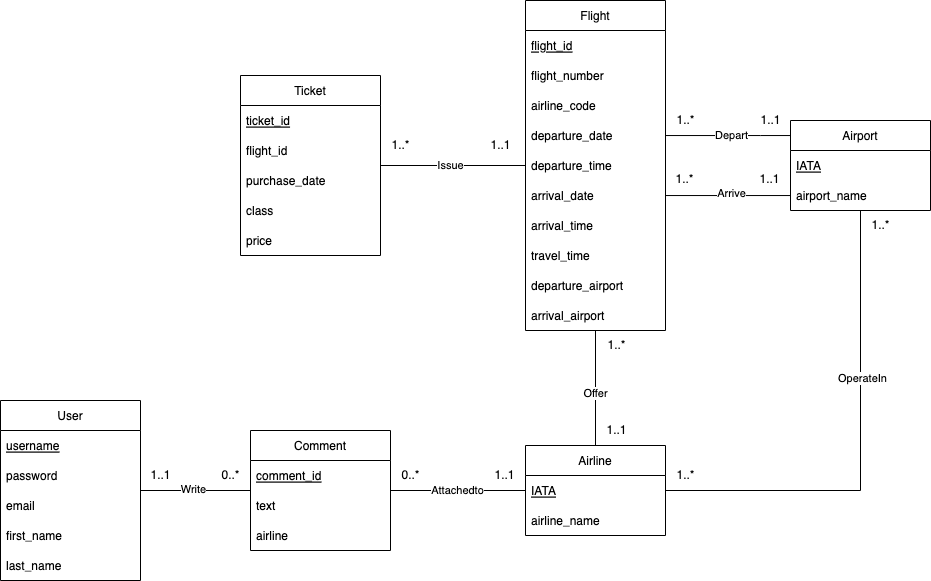

The diagram above was exported from draw.io. Its source (the exported page's mxGraphModel, read from the mxfile embedded in the PNG):
<mxGraphModel dx="1776" dy="491" grid="1" gridSize="10" guides="1" tooltips="1" connect="1" arrows="1" fold="1" page="1" pageScale="1" pageWidth="827" pageHeight="1169" math="0" shadow="0">
  <root>
    <mxCell id="0" />
    <mxCell id="1" parent="0" />
    <mxCell id="aPFMzwbb2bXobtkkWgyN-57" value="" style="edgeStyle=orthogonalEdgeStyle;rounded=0;orthogonalLoop=1;jettySize=auto;html=1;endArrow=none;endFill=0;" edge="1" parent="1" source="aPFMzwbb2bXobtkkWgyN-1" target="aPFMzwbb2bXobtkkWgyN-5">
      <mxGeometry relative="1" as="geometry" />
    </mxCell>
    <mxCell id="aPFMzwbb2bXobtkkWgyN-59" value="Write" style="edgeLabel;html=1;align=center;verticalAlign=middle;resizable=0;points=[];" vertex="1" connectable="0" parent="aPFMzwbb2bXobtkkWgyN-57">
      <mxGeometry x="-0.0385" y="3" relative="1" as="geometry">
        <mxPoint y="2" as="offset" />
      </mxGeometry>
    </mxCell>
    <mxCell id="aPFMzwbb2bXobtkkWgyN-1" value="User" style="swimlane;fontStyle=0;childLayout=stackLayout;horizontal=1;startSize=30;horizontalStack=0;resizeParent=1;resizeParentMax=0;resizeLast=0;collapsible=1;marginBottom=0;" vertex="1" parent="1">
      <mxGeometry x="-180" y="405" width="140" height="180" as="geometry" />
    </mxCell>
    <mxCell id="aPFMzwbb2bXobtkkWgyN-3" value="username" style="text;strokeColor=none;fillColor=none;align=left;verticalAlign=middle;spacingLeft=4;spacingRight=4;overflow=hidden;points=[[0,0.5],[1,0.5]];portConstraint=eastwest;rotatable=0;fontStyle=4" vertex="1" parent="aPFMzwbb2bXobtkkWgyN-1">
      <mxGeometry y="30" width="140" height="30" as="geometry" />
    </mxCell>
    <mxCell id="aPFMzwbb2bXobtkkWgyN-4" value="password" style="text;strokeColor=none;fillColor=none;align=left;verticalAlign=middle;spacingLeft=4;spacingRight=4;overflow=hidden;points=[[0,0.5],[1,0.5]];portConstraint=eastwest;rotatable=0;" vertex="1" parent="aPFMzwbb2bXobtkkWgyN-1">
      <mxGeometry y="60" width="140" height="30" as="geometry" />
    </mxCell>
    <mxCell id="aPFMzwbb2bXobtkkWgyN-24" value="email" style="text;strokeColor=none;fillColor=none;align=left;verticalAlign=middle;spacingLeft=4;spacingRight=4;overflow=hidden;points=[[0,0.5],[1,0.5]];portConstraint=eastwest;rotatable=0;" vertex="1" parent="aPFMzwbb2bXobtkkWgyN-1">
      <mxGeometry y="90" width="140" height="30" as="geometry" />
    </mxCell>
    <mxCell id="aPFMzwbb2bXobtkkWgyN-28" value="first_name" style="text;strokeColor=none;fillColor=none;align=left;verticalAlign=middle;spacingLeft=4;spacingRight=4;overflow=hidden;points=[[0,0.5],[1,0.5]];portConstraint=eastwest;rotatable=0;" vertex="1" parent="aPFMzwbb2bXobtkkWgyN-1">
      <mxGeometry y="120" width="140" height="30" as="geometry" />
    </mxCell>
    <mxCell id="aPFMzwbb2bXobtkkWgyN-29" value="last_name" style="text;strokeColor=none;fillColor=none;align=left;verticalAlign=middle;spacingLeft=4;spacingRight=4;overflow=hidden;points=[[0,0.5],[1,0.5]];portConstraint=eastwest;rotatable=0;" vertex="1" parent="aPFMzwbb2bXobtkkWgyN-1">
      <mxGeometry y="150" width="140" height="30" as="geometry" />
    </mxCell>
    <mxCell id="aPFMzwbb2bXobtkkWgyN-60" value="Attachedto" style="edgeStyle=orthogonalEdgeStyle;rounded=0;orthogonalLoop=1;jettySize=auto;html=1;endArrow=none;endFill=0;" edge="1" parent="1" source="aPFMzwbb2bXobtkkWgyN-5" target="aPFMzwbb2bXobtkkWgyN-19">
      <mxGeometry relative="1" as="geometry">
        <Array as="points" />
      </mxGeometry>
    </mxCell>
    <mxCell id="aPFMzwbb2bXobtkkWgyN-5" value="Comment" style="swimlane;fontStyle=0;childLayout=stackLayout;horizontal=1;startSize=30;horizontalStack=0;resizeParent=1;resizeParentMax=0;resizeLast=0;collapsible=1;marginBottom=0;" vertex="1" parent="1">
      <mxGeometry x="70" y="435" width="140" height="120" as="geometry" />
    </mxCell>
    <mxCell id="aPFMzwbb2bXobtkkWgyN-6" value="comment_id" style="text;strokeColor=none;fillColor=none;align=left;verticalAlign=middle;spacingLeft=4;spacingRight=4;overflow=hidden;points=[[0,0.5],[1,0.5]];portConstraint=eastwest;rotatable=0;fontStyle=4" vertex="1" parent="aPFMzwbb2bXobtkkWgyN-5">
      <mxGeometry y="30" width="140" height="30" as="geometry" />
    </mxCell>
    <mxCell id="aPFMzwbb2bXobtkkWgyN-7" value="text" style="text;strokeColor=none;fillColor=none;align=left;verticalAlign=middle;spacingLeft=4;spacingRight=4;overflow=hidden;points=[[0,0.5],[1,0.5]];portConstraint=eastwest;rotatable=0;" vertex="1" parent="aPFMzwbb2bXobtkkWgyN-5">
      <mxGeometry y="60" width="140" height="30" as="geometry" />
    </mxCell>
    <mxCell id="aPFMzwbb2bXobtkkWgyN-8" value="airline" style="text;strokeColor=none;fillColor=none;align=left;verticalAlign=middle;spacingLeft=4;spacingRight=4;overflow=hidden;points=[[0,0.5],[1,0.5]];portConstraint=eastwest;rotatable=0;" vertex="1" parent="aPFMzwbb2bXobtkkWgyN-5">
      <mxGeometry y="90" width="140" height="30" as="geometry" />
    </mxCell>
    <mxCell id="aPFMzwbb2bXobtkkWgyN-9" value="Airport" style="swimlane;fontStyle=0;childLayout=stackLayout;horizontal=1;startSize=30;horizontalStack=0;resizeParent=1;resizeParentMax=0;resizeLast=0;collapsible=1;marginBottom=0;" vertex="1" parent="1">
      <mxGeometry x="610" y="125" width="140" height="90" as="geometry" />
    </mxCell>
    <mxCell id="aPFMzwbb2bXobtkkWgyN-10" value="IATA" style="text;strokeColor=none;fillColor=none;align=left;verticalAlign=middle;spacingLeft=4;spacingRight=4;overflow=hidden;points=[[0,0.5],[1,0.5]];portConstraint=eastwest;rotatable=0;fontStyle=4" vertex="1" parent="aPFMzwbb2bXobtkkWgyN-9">
      <mxGeometry y="30" width="140" height="30" as="geometry" />
    </mxCell>
    <mxCell id="aPFMzwbb2bXobtkkWgyN-12" value="airport_name" style="text;strokeColor=none;fillColor=none;align=left;verticalAlign=middle;spacingLeft=4;spacingRight=4;overflow=hidden;points=[[0,0.5],[1,0.5]];portConstraint=eastwest;rotatable=0;" vertex="1" parent="aPFMzwbb2bXobtkkWgyN-9">
      <mxGeometry y="60" width="140" height="30" as="geometry" />
    </mxCell>
    <mxCell id="aPFMzwbb2bXobtkkWgyN-39" value="" style="edgeStyle=orthogonalEdgeStyle;rounded=0;orthogonalLoop=1;jettySize=auto;html=1;endArrow=none;endFill=0;" edge="1" parent="1" source="aPFMzwbb2bXobtkkWgyN-13" target="aPFMzwbb2bXobtkkWgyN-31">
      <mxGeometry relative="1" as="geometry" />
    </mxCell>
    <mxCell id="aPFMzwbb2bXobtkkWgyN-77" value="Issue" style="edgeLabel;html=1;align=center;verticalAlign=middle;resizable=0;points=[];" vertex="1" connectable="0" parent="aPFMzwbb2bXobtkkWgyN-39">
      <mxGeometry x="0.0786" relative="1" as="geometry">
        <mxPoint x="3" as="offset" />
      </mxGeometry>
    </mxCell>
    <mxCell id="aPFMzwbb2bXobtkkWgyN-13" value="Flight" style="swimlane;fontStyle=0;childLayout=stackLayout;horizontal=1;startSize=30;horizontalStack=0;resizeParent=1;resizeParentMax=0;resizeLast=0;collapsible=1;marginBottom=0;" vertex="1" parent="1">
      <mxGeometry x="345" y="5" width="140" height="330" as="geometry" />
    </mxCell>
    <mxCell id="aPFMzwbb2bXobtkkWgyN-30" value="flight_id" style="text;strokeColor=none;fillColor=none;align=left;verticalAlign=middle;spacingLeft=4;spacingRight=4;overflow=hidden;points=[[0,0.5],[1,0.5]];portConstraint=eastwest;rotatable=0;fontStyle=4" vertex="1" parent="aPFMzwbb2bXobtkkWgyN-13">
      <mxGeometry y="30" width="140" height="30" as="geometry" />
    </mxCell>
    <mxCell id="aPFMzwbb2bXobtkkWgyN-15" value="flight_number" style="text;strokeColor=none;fillColor=none;align=left;verticalAlign=middle;spacingLeft=4;spacingRight=4;overflow=hidden;points=[[0,0.5],[1,0.5]];portConstraint=eastwest;rotatable=0;" vertex="1" parent="aPFMzwbb2bXobtkkWgyN-13">
      <mxGeometry y="60" width="140" height="30" as="geometry" />
    </mxCell>
    <mxCell id="aPFMzwbb2bXobtkkWgyN-61" value="airline_code" style="text;strokeColor=none;fillColor=none;align=left;verticalAlign=middle;spacingLeft=4;spacingRight=4;overflow=hidden;points=[[0,0.5],[1,0.5]];portConstraint=eastwest;rotatable=0;" vertex="1" parent="aPFMzwbb2bXobtkkWgyN-13">
      <mxGeometry y="90" width="140" height="30" as="geometry" />
    </mxCell>
    <mxCell id="aPFMzwbb2bXobtkkWgyN-16" value="departure_date" style="text;strokeColor=none;fillColor=none;align=left;verticalAlign=middle;spacingLeft=4;spacingRight=4;overflow=hidden;points=[[0,0.5],[1,0.5]];portConstraint=eastwest;rotatable=0;" vertex="1" parent="aPFMzwbb2bXobtkkWgyN-13">
      <mxGeometry y="120" width="140" height="30" as="geometry" />
    </mxCell>
    <mxCell id="aPFMzwbb2bXobtkkWgyN-37" value="departure_time" style="text;strokeColor=none;fillColor=none;align=left;verticalAlign=middle;spacingLeft=4;spacingRight=4;overflow=hidden;points=[[0,0.5],[1,0.5]];portConstraint=eastwest;rotatable=0;" vertex="1" parent="aPFMzwbb2bXobtkkWgyN-13">
      <mxGeometry y="150" width="140" height="30" as="geometry" />
    </mxCell>
    <mxCell id="aPFMzwbb2bXobtkkWgyN-38" value="arrival_date" style="text;strokeColor=none;fillColor=none;align=left;verticalAlign=middle;spacingLeft=4;spacingRight=4;overflow=hidden;points=[[0,0.5],[1,0.5]];portConstraint=eastwest;rotatable=0;" vertex="1" parent="aPFMzwbb2bXobtkkWgyN-13">
      <mxGeometry y="180" width="140" height="30" as="geometry" />
    </mxCell>
    <mxCell id="aPFMzwbb2bXobtkkWgyN-18" value="arrival_time" style="text;strokeColor=none;fillColor=none;align=left;verticalAlign=middle;spacingLeft=4;spacingRight=4;overflow=hidden;points=[[0,0.5],[1,0.5]];portConstraint=eastwest;rotatable=0;" vertex="1" parent="aPFMzwbb2bXobtkkWgyN-13">
      <mxGeometry y="210" width="140" height="30" as="geometry" />
    </mxCell>
    <mxCell id="aPFMzwbb2bXobtkkWgyN-25" value="travel_time" style="text;strokeColor=none;fillColor=none;align=left;verticalAlign=middle;spacingLeft=4;spacingRight=4;overflow=hidden;points=[[0,0.5],[1,0.5]];portConstraint=eastwest;rotatable=0;" vertex="1" parent="aPFMzwbb2bXobtkkWgyN-13">
      <mxGeometry y="240" width="140" height="30" as="geometry" />
    </mxCell>
    <mxCell id="aPFMzwbb2bXobtkkWgyN-44" value="departure_airport" style="text;strokeColor=none;fillColor=none;align=left;verticalAlign=middle;spacingLeft=4;spacingRight=4;overflow=hidden;points=[[0,0.5],[1,0.5]];portConstraint=eastwest;rotatable=0;" vertex="1" parent="aPFMzwbb2bXobtkkWgyN-13">
      <mxGeometry y="270" width="140" height="30" as="geometry" />
    </mxCell>
    <mxCell id="aPFMzwbb2bXobtkkWgyN-45" value="arrival_airport" style="text;strokeColor=none;fillColor=none;align=left;verticalAlign=middle;spacingLeft=4;spacingRight=4;overflow=hidden;points=[[0,0.5],[1,0.5]];portConstraint=eastwest;rotatable=0;" vertex="1" parent="aPFMzwbb2bXobtkkWgyN-13">
      <mxGeometry y="300" width="140" height="30" as="geometry" />
    </mxCell>
    <mxCell id="aPFMzwbb2bXobtkkWgyN-62" value="" style="edgeStyle=orthogonalEdgeStyle;rounded=0;orthogonalLoop=1;jettySize=auto;html=1;endArrow=none;endFill=0;" edge="1" parent="1" source="aPFMzwbb2bXobtkkWgyN-19" target="aPFMzwbb2bXobtkkWgyN-13">
      <mxGeometry relative="1" as="geometry" />
    </mxCell>
    <mxCell id="aPFMzwbb2bXobtkkWgyN-63" value="Offer" style="edgeLabel;html=1;align=center;verticalAlign=middle;resizable=0;points=[];" vertex="1" connectable="0" parent="aPFMzwbb2bXobtkkWgyN-62">
      <mxGeometry x="-0.0957" y="3" relative="1" as="geometry">
        <mxPoint x="3" as="offset" />
      </mxGeometry>
    </mxCell>
    <mxCell id="aPFMzwbb2bXobtkkWgyN-19" value="Airline" style="swimlane;fontStyle=0;childLayout=stackLayout;horizontal=1;startSize=30;horizontalStack=0;resizeParent=1;resizeParentMax=0;resizeLast=0;collapsible=1;marginBottom=0;" vertex="1" parent="1">
      <mxGeometry x="345" y="450" width="140" height="90" as="geometry" />
    </mxCell>
    <mxCell id="aPFMzwbb2bXobtkkWgyN-20" value="IATA" style="text;strokeColor=none;fillColor=none;align=left;verticalAlign=middle;spacingLeft=4;spacingRight=4;overflow=hidden;points=[[0,0.5],[1,0.5]];portConstraint=eastwest;rotatable=0;fontStyle=4" vertex="1" parent="aPFMzwbb2bXobtkkWgyN-19">
      <mxGeometry y="30" width="140" height="30" as="geometry" />
    </mxCell>
    <mxCell id="aPFMzwbb2bXobtkkWgyN-22" value="airline_name" style="text;strokeColor=none;fillColor=none;align=left;verticalAlign=middle;spacingLeft=4;spacingRight=4;overflow=hidden;points=[[0,0.5],[1,0.5]];portConstraint=eastwest;rotatable=0;" vertex="1" parent="aPFMzwbb2bXobtkkWgyN-19">
      <mxGeometry y="60" width="140" height="30" as="geometry" />
    </mxCell>
    <mxCell id="aPFMzwbb2bXobtkkWgyN-31" value="Ticket" style="swimlane;fontStyle=0;childLayout=stackLayout;horizontal=1;startSize=30;horizontalStack=0;resizeParent=1;resizeParentMax=0;resizeLast=0;collapsible=1;marginBottom=0;" vertex="1" parent="1">
      <mxGeometry x="60" y="80" width="140" height="180" as="geometry" />
    </mxCell>
    <mxCell id="aPFMzwbb2bXobtkkWgyN-32" value="ticket_id" style="text;strokeColor=none;fillColor=none;align=left;verticalAlign=middle;spacingLeft=4;spacingRight=4;overflow=hidden;points=[[0,0.5],[1,0.5]];portConstraint=eastwest;rotatable=0;fontStyle=4" vertex="1" parent="aPFMzwbb2bXobtkkWgyN-31">
      <mxGeometry y="30" width="140" height="30" as="geometry" />
    </mxCell>
    <mxCell id="aPFMzwbb2bXobtkkWgyN-35" value="flight_id" style="text;strokeColor=none;fillColor=none;align=left;verticalAlign=middle;spacingLeft=4;spacingRight=4;overflow=hidden;points=[[0,0.5],[1,0.5]];portConstraint=eastwest;rotatable=0;" vertex="1" parent="aPFMzwbb2bXobtkkWgyN-31">
      <mxGeometry y="60" width="140" height="30" as="geometry" />
    </mxCell>
    <mxCell id="aPFMzwbb2bXobtkkWgyN-36" value="purchase_date" style="text;strokeColor=none;fillColor=none;align=left;verticalAlign=middle;spacingLeft=4;spacingRight=4;overflow=hidden;points=[[0,0.5],[1,0.5]];portConstraint=eastwest;rotatable=0;" vertex="1" parent="aPFMzwbb2bXobtkkWgyN-31">
      <mxGeometry y="90" width="140" height="30" as="geometry" />
    </mxCell>
    <mxCell id="aPFMzwbb2bXobtkkWgyN-33" value="class" style="text;strokeColor=none;fillColor=none;align=left;verticalAlign=middle;spacingLeft=4;spacingRight=4;overflow=hidden;points=[[0,0.5],[1,0.5]];portConstraint=eastwest;rotatable=0;" vertex="1" parent="aPFMzwbb2bXobtkkWgyN-31">
      <mxGeometry y="120" width="140" height="30" as="geometry" />
    </mxCell>
    <mxCell id="aPFMzwbb2bXobtkkWgyN-34" value="price" style="text;strokeColor=none;fillColor=none;align=left;verticalAlign=middle;spacingLeft=4;spacingRight=4;overflow=hidden;points=[[0,0.5],[1,0.5]];portConstraint=eastwest;rotatable=0;" vertex="1" parent="aPFMzwbb2bXobtkkWgyN-31">
      <mxGeometry y="150" width="140" height="30" as="geometry" />
    </mxCell>
    <mxCell id="aPFMzwbb2bXobtkkWgyN-41" value="1..1" style="text;html=1;align=center;verticalAlign=middle;resizable=0;points=[];autosize=1;strokeColor=none;fillColor=none;" vertex="1" parent="1">
      <mxGeometry x="300" y="135" width="40" height="30" as="geometry" />
    </mxCell>
    <mxCell id="aPFMzwbb2bXobtkkWgyN-42" value="1..*" style="text;html=1;align=center;verticalAlign=middle;resizable=0;points=[];autosize=1;strokeColor=none;fillColor=none;" vertex="1" parent="1">
      <mxGeometry x="200" y="135" width="40" height="30" as="geometry" />
    </mxCell>
    <mxCell id="aPFMzwbb2bXobtkkWgyN-43" value="" style="edgeStyle=orthogonalEdgeStyle;rounded=0;orthogonalLoop=1;jettySize=auto;html=1;endArrow=none;endFill=0;" edge="1" parent="1" source="aPFMzwbb2bXobtkkWgyN-13" target="aPFMzwbb2bXobtkkWgyN-9">
      <mxGeometry relative="1" as="geometry">
        <Array as="points">
          <mxPoint x="580" y="140" />
          <mxPoint x="580" y="140" />
        </Array>
      </mxGeometry>
    </mxCell>
    <mxCell id="aPFMzwbb2bXobtkkWgyN-51" value="Depart" style="edgeLabel;html=1;align=center;verticalAlign=middle;resizable=0;points=[];" vertex="1" connectable="0" parent="aPFMzwbb2bXobtkkWgyN-43">
      <mxGeometry x="0.0476" y="-2" relative="1" as="geometry">
        <mxPoint y="-2" as="offset" />
      </mxGeometry>
    </mxCell>
    <mxCell id="aPFMzwbb2bXobtkkWgyN-49" value="" style="endArrow=none;html=1;rounded=0;edgeStyle=orthogonalEdgeStyle;" edge="1" parent="1" source="aPFMzwbb2bXobtkkWgyN-9" target="aPFMzwbb2bXobtkkWgyN-13">
      <mxGeometry width="50" height="50" relative="1" as="geometry">
        <mxPoint x="390" y="340" as="sourcePoint" />
        <mxPoint x="520" y="160" as="targetPoint" />
        <Array as="points">
          <mxPoint x="550" y="200" />
          <mxPoint x="550" y="200" />
        </Array>
      </mxGeometry>
    </mxCell>
    <mxCell id="aPFMzwbb2bXobtkkWgyN-52" value="Arrive" style="edgeLabel;html=1;align=center;verticalAlign=middle;resizable=0;points=[];" vertex="1" connectable="0" parent="aPFMzwbb2bXobtkkWgyN-49">
      <mxGeometry x="-0.0476" y="-3" relative="1" as="geometry">
        <mxPoint y="1" as="offset" />
      </mxGeometry>
    </mxCell>
    <mxCell id="aPFMzwbb2bXobtkkWgyN-53" value="1..1" style="text;html=1;align=center;verticalAlign=middle;resizable=0;points=[];autosize=1;strokeColor=none;fillColor=none;" vertex="1" parent="1">
      <mxGeometry x="570" y="110" width="40" height="30" as="geometry" />
    </mxCell>
    <mxCell id="aPFMzwbb2bXobtkkWgyN-54" value="1..*" style="text;html=1;align=center;verticalAlign=middle;resizable=0;points=[];autosize=1;strokeColor=none;fillColor=none;" vertex="1" parent="1">
      <mxGeometry x="485" y="110" width="40" height="30" as="geometry" />
    </mxCell>
    <mxCell id="aPFMzwbb2bXobtkkWgyN-55" value="1..1" style="text;html=1;align=center;verticalAlign=middle;resizable=0;points=[];autosize=1;strokeColor=none;fillColor=none;" vertex="1" parent="1">
      <mxGeometry x="569" y="169" width="40" height="30" as="geometry" />
    </mxCell>
    <mxCell id="aPFMzwbb2bXobtkkWgyN-56" value="1..*" style="text;html=1;align=center;verticalAlign=middle;resizable=0;points=[];autosize=1;strokeColor=none;fillColor=none;" vertex="1" parent="1">
      <mxGeometry x="484" y="169" width="40" height="30" as="geometry" />
    </mxCell>
    <mxCell id="aPFMzwbb2bXobtkkWgyN-64" value="1..*" style="text;html=1;align=center;verticalAlign=middle;resizable=0;points=[];autosize=1;strokeColor=none;fillColor=none;" vertex="1" parent="1">
      <mxGeometry x="416" y="335" width="40" height="30" as="geometry" />
    </mxCell>
    <mxCell id="aPFMzwbb2bXobtkkWgyN-65" value="1..1" style="text;html=1;align=center;verticalAlign=middle;resizable=0;points=[];autosize=1;strokeColor=none;fillColor=none;" vertex="1" parent="1">
      <mxGeometry x="416" y="420" width="40" height="30" as="geometry" />
    </mxCell>
    <mxCell id="aPFMzwbb2bXobtkkWgyN-66" value="1..1" style="text;html=1;align=center;verticalAlign=middle;resizable=0;points=[];autosize=1;strokeColor=none;fillColor=none;" vertex="1" parent="1">
      <mxGeometry x="304" y="465" width="40" height="30" as="geometry" />
    </mxCell>
    <mxCell id="aPFMzwbb2bXobtkkWgyN-67" value="0..*" style="text;html=1;align=center;verticalAlign=middle;resizable=0;points=[];autosize=1;strokeColor=none;fillColor=none;" vertex="1" parent="1">
      <mxGeometry x="210" y="465" width="40" height="30" as="geometry" />
    </mxCell>
    <mxCell id="aPFMzwbb2bXobtkkWgyN-68" value="0..*" style="text;html=1;align=center;verticalAlign=middle;resizable=0;points=[];autosize=1;strokeColor=none;fillColor=none;" vertex="1" parent="1">
      <mxGeometry x="30" y="465" width="40" height="30" as="geometry" />
    </mxCell>
    <mxCell id="aPFMzwbb2bXobtkkWgyN-69" value="1..1" style="text;html=1;align=center;verticalAlign=middle;resizable=0;points=[];autosize=1;strokeColor=none;fillColor=none;" vertex="1" parent="1">
      <mxGeometry x="-40" y="465" width="40" height="30" as="geometry" />
    </mxCell>
    <mxCell id="aPFMzwbb2bXobtkkWgyN-71" style="edgeStyle=orthogonalEdgeStyle;rounded=0;orthogonalLoop=1;jettySize=auto;html=1;exitX=1;exitY=0.5;exitDx=0;exitDy=0;endArrow=none;endFill=0;" edge="1" parent="1" source="aPFMzwbb2bXobtkkWgyN-20" target="aPFMzwbb2bXobtkkWgyN-9">
      <mxGeometry relative="1" as="geometry" />
    </mxCell>
    <mxCell id="aPFMzwbb2bXobtkkWgyN-75" value="OperateIn" style="edgeLabel;html=1;align=center;verticalAlign=middle;resizable=0;points=[];" vertex="1" connectable="0" parent="aPFMzwbb2bXobtkkWgyN-71">
      <mxGeometry x="0.2943" y="-2" relative="1" as="geometry">
        <mxPoint as="offset" />
      </mxGeometry>
    </mxCell>
    <mxCell id="aPFMzwbb2bXobtkkWgyN-72" value="1..*" style="text;html=1;align=center;verticalAlign=middle;resizable=0;points=[];autosize=1;strokeColor=none;fillColor=none;" vertex="1" parent="1">
      <mxGeometry x="485" y="465" width="40" height="30" as="geometry" />
    </mxCell>
    <mxCell id="aPFMzwbb2bXobtkkWgyN-73" value="1..*" style="text;html=1;align=center;verticalAlign=middle;resizable=0;points=[];autosize=1;strokeColor=none;fillColor=none;" vertex="1" parent="1">
      <mxGeometry x="680" y="215" width="40" height="30" as="geometry" />
    </mxCell>
  </root>
</mxGraphModel>